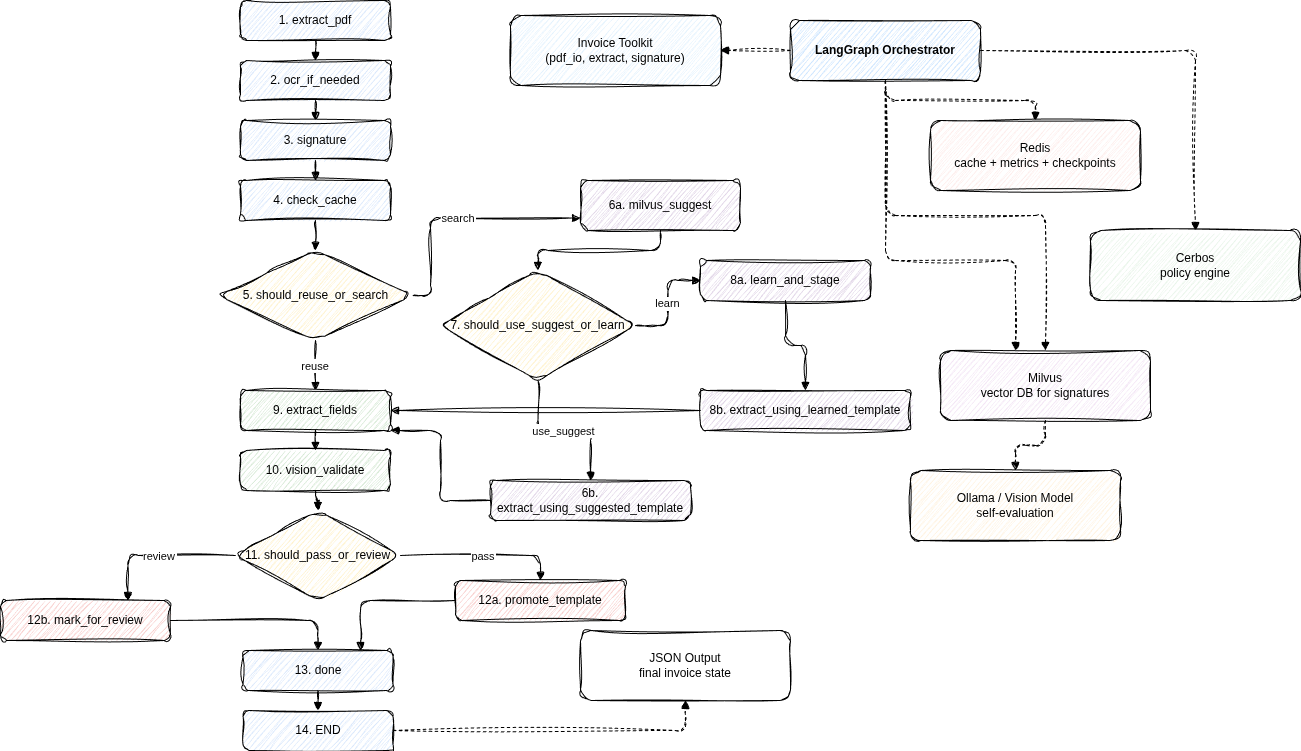

The diagram above was exported from draw.io. Its source (the exported page's mxGraphModel, read from the mxfile embedded in the PNG):
<mxGraphModel dx="1598" dy="518" grid="1" gridSize="10" guides="0" tooltips="1" connect="1" arrows="1" fold="1" page="1" pageScale="1" pageWidth="850" pageHeight="1100" math="0" shadow="0" adaptiveColors="none">
  <root>
    <mxCell id="0" />
    <mxCell id="1" parent="0" />
    <mxCell id="n1" value="1. extract_pdf" style="rounded=1;whiteSpace=wrap;html=1;fillColor=#dae8fc;sketch=1;curveFitting=1;jiggle=2;" parent="1" vertex="1">
      <mxGeometry x="40" width="150" height="40" as="geometry" />
    </mxCell>
    <mxCell id="n2" value="2. ocr_if_needed" style="rounded=1;whiteSpace=wrap;html=1;fillColor=#dae8fc;sketch=1;curveFitting=1;jiggle=2;" parent="1" vertex="1">
      <mxGeometry x="40" y="60" width="150" height="40" as="geometry" />
    </mxCell>
    <mxCell id="n3" value="3. signature" style="rounded=1;whiteSpace=wrap;html=1;fillColor=#dae8fc;sketch=1;curveFitting=1;jiggle=2;" parent="1" vertex="1">
      <mxGeometry x="40" y="120" width="150" height="40" as="geometry" />
    </mxCell>
    <mxCell id="n4" value="4. check_cache" style="rounded=1;whiteSpace=wrap;html=1;fillColor=#dae8fc;sketch=1;curveFitting=1;jiggle=2;" parent="1" vertex="1">
      <mxGeometry x="40" y="180" width="150" height="40" as="geometry" />
    </mxCell>
    <mxCell id="n5" value="5. should_reuse_or_search" style="rhombus;whiteSpace=wrap;html=1;fillColor=#fff2cc;sketch=1;curveFitting=1;jiggle=2;rounded=1;" parent="1" vertex="1">
      <mxGeometry x="17.5" y="250" width="195" height="90" as="geometry" />
    </mxCell>
    <mxCell id="n6a" value="6a. milvus_suggest" style="rounded=1;whiteSpace=wrap;html=1;fillColor=#e1d5e7;sketch=1;curveFitting=1;jiggle=2;" parent="1" vertex="1">
      <mxGeometry x="380" y="180" width="160" height="50" as="geometry" />
    </mxCell>
    <mxCell id="n7" value="7. should_use_suggest_or_learn" style="rhombus;whiteSpace=wrap;html=1;fillColor=#fff2cc;sketch=1;curveFitting=1;jiggle=2;rounded=1;" parent="1" vertex="1">
      <mxGeometry x="240" y="270" width="195" height="110" as="geometry" />
    </mxCell>
    <mxCell id="n6b" value="6b. extract_using_suggested_template" style="rounded=1;whiteSpace=wrap;html=1;fillColor=#e1d5e7;sketch=1;curveFitting=1;jiggle=2;" parent="1" vertex="1">
      <mxGeometry x="290" y="480" width="200" height="40" as="geometry" />
    </mxCell>
    <mxCell id="n8a" value="8a. learn_and_stage" style="rounded=1;whiteSpace=wrap;html=1;fillColor=#e1d5e7;sketch=1;curveFitting=1;jiggle=2;" parent="1" vertex="1">
      <mxGeometry x="500" y="260" width="170" height="40" as="geometry" />
    </mxCell>
    <mxCell id="n8b" value="8b. extract_using_learned_template" style="rounded=1;whiteSpace=wrap;html=1;fillColor=#e1d5e7;sketch=1;curveFitting=1;jiggle=2;" parent="1" vertex="1">
      <mxGeometry x="500" y="390" width="210" height="40" as="geometry" />
    </mxCell>
    <mxCell id="n9" value="9. extract_fields" style="rounded=1;whiteSpace=wrap;html=1;fillColor=#d5e8d4;sketch=1;curveFitting=1;jiggle=2;" parent="1" vertex="1">
      <mxGeometry x="40" y="390" width="150" height="40" as="geometry" />
    </mxCell>
    <mxCell id="n10" value="10. vision_validate" style="rounded=1;whiteSpace=wrap;html=1;fillColor=#d5e8d4;sketch=1;curveFitting=1;jiggle=2;" parent="1" vertex="1">
      <mxGeometry x="40" y="450" width="150" height="40" as="geometry" />
    </mxCell>
    <mxCell id="n11" value="11. should_pass_or_review" style="rhombus;whiteSpace=wrap;html=1;fillColor=#fff2cc;sketch=1;curveFitting=1;jiggle=2;rounded=1;" parent="1" vertex="1">
      <mxGeometry x="35" y="510" width="165" height="90" as="geometry" />
    </mxCell>
    <mxCell id="n12a" value="12a. promote_template" style="rounded=1;whiteSpace=wrap;html=1;fillColor=#f8cecc;sketch=1;curveFitting=1;jiggle=2;" parent="1" vertex="1">
      <mxGeometry x="255" y="580" width="170" height="40" as="geometry" />
    </mxCell>
    <mxCell id="n12b" value="12b. mark_for_review" style="rounded=1;whiteSpace=wrap;html=1;fillColor=#f8cecc;sketch=1;curveFitting=1;jiggle=2;" parent="1" vertex="1">
      <mxGeometry x="-200" y="600" width="170" height="40" as="geometry" />
    </mxCell>
    <mxCell id="n13" value="13. done" style="rounded=1;whiteSpace=wrap;html=1;fillColor=#dae8fc;sketch=1;curveFitting=1;jiggle=2;" parent="1" vertex="1">
      <mxGeometry x="42.5" y="650" width="150" height="40" as="geometry" />
    </mxCell>
    <mxCell id="n14" value="14. END" style="rounded=1;whiteSpace=wrap;html=1;fillColor=#dae8fc;sketch=1;curveFitting=1;jiggle=2;" parent="1" vertex="1">
      <mxGeometry x="42.5" y="710" width="150" height="40" as="geometry" />
    </mxCell>
    <mxCell id="a1" value="LangGraph Orchestrator" style="rounded=1;whiteSpace=wrap;html=1;fillColor=#cce5ff;fontStyle=1;sketch=1;curveFitting=1;jiggle=2;" parent="1" vertex="1">
      <mxGeometry x="590" y="20" width="190" height="60" as="geometry" />
    </mxCell>
    <mxCell id="a2" value="Invoice Toolkit&#10;(pdf_io, extract, signature)" style="rounded=1;whiteSpace=wrap;html=1;fillColor=#e3f2fd;sketch=1;curveFitting=1;jiggle=2;" parent="1" vertex="1">
      <mxGeometry x="310" y="15" width="210" height="70" as="geometry" />
    </mxCell>
    <mxCell id="a3" value="Redis&#10;cache + metrics + checkpoints" style="rounded=1;whiteSpace=wrap;html=1;fillColor=#fdecea;sketch=1;curveFitting=1;jiggle=2;" parent="1" vertex="1">
      <mxGeometry x="730" y="120" width="210" height="70" as="geometry" />
    </mxCell>
    <mxCell id="a5" value="Cerbos&#10;policy engine" style="rounded=1;whiteSpace=wrap;html=1;fillColor=#e8f5e9;sketch=1;curveFitting=1;jiggle=2;" parent="1" vertex="1">
      <mxGeometry x="890" y="230" width="210" height="70" as="geometry" />
    </mxCell>
    <mxCell id="a6" value="Ollama / Vision Model&#10;self-evaluation" style="rounded=1;whiteSpace=wrap;html=1;fillColor=#fff3e0;sketch=1;curveFitting=1;jiggle=2;" parent="1" vertex="1">
      <mxGeometry x="710" y="470" width="210" height="70" as="geometry" />
    </mxCell>
    <mxCell id="a7" value="JSON Output&#10;final invoice state" style="rounded=1;whiteSpace=wrap;html=1;fillColor=#ffffff;sketch=1;curveFitting=1;jiggle=2;" parent="1" vertex="1">
      <mxGeometry x="380" y="630" width="210" height="70" as="geometry" />
    </mxCell>
    <mxCell id="e1" style="edgeStyle=orthogonalEdgeStyle;rounded=1;endArrow=block;sketch=1;curveFitting=1;jiggle=2;" parent="1" source="n1" target="n2" edge="1">
      <mxGeometry relative="1" as="geometry" />
    </mxCell>
    <mxCell id="e2" style="edgeStyle=orthogonalEdgeStyle;rounded=1;endArrow=block;sketch=1;curveFitting=1;jiggle=2;" parent="1" source="n2" target="n3" edge="1">
      <mxGeometry relative="1" as="geometry" />
    </mxCell>
    <mxCell id="e3" style="edgeStyle=orthogonalEdgeStyle;rounded=1;endArrow=block;sketch=1;curveFitting=1;jiggle=2;" parent="1" source="n3" target="n4" edge="1">
      <mxGeometry relative="1" as="geometry" />
    </mxCell>
    <mxCell id="e4" style="edgeStyle=orthogonalEdgeStyle;rounded=1;endArrow=block;sketch=1;curveFitting=1;jiggle=2;" parent="1" source="n4" target="n5" edge="1">
      <mxGeometry relative="1" as="geometry" />
    </mxCell>
    <mxCell id="e5" value="reuse" style="edgeStyle=orthogonalEdgeStyle;rounded=1;endArrow=block;sketch=1;curveFitting=1;jiggle=2;" parent="1" source="n5" target="n9" edge="1">
      <mxGeometry relative="1" as="geometry" />
    </mxCell>
    <mxCell id="e6" value="search" style="edgeStyle=orthogonalEdgeStyle;rounded=1;endArrow=block;entryX=0;entryY=0.75;entryDx=0;entryDy=0;exitX=1;exitY=0.5;exitDx=0;exitDy=0;sketch=1;curveFitting=1;jiggle=2;" parent="1" source="n5" target="n6a" edge="1">
      <mxGeometry relative="1" as="geometry">
        <Array as="points">
          <mxPoint x="230" y="295" />
          <mxPoint x="230" y="218" />
        </Array>
      </mxGeometry>
    </mxCell>
    <mxCell id="e7" style="edgeStyle=orthogonalEdgeStyle;rounded=1;endArrow=block;sketch=1;curveFitting=1;jiggle=2;" parent="1" source="n6a" target="n7" edge="1">
      <mxGeometry relative="1" as="geometry" />
    </mxCell>
    <mxCell id="e8" value="use_suggest" style="edgeStyle=orthogonalEdgeStyle;rounded=1;endArrow=block;sketch=1;curveFitting=1;jiggle=2;" parent="1" source="n7" target="n6b" edge="1">
      <mxGeometry relative="1" as="geometry" />
    </mxCell>
    <mxCell id="e9" value="learn" style="edgeStyle=orthogonalEdgeStyle;rounded=1;endArrow=block;sketch=1;curveFitting=1;jiggle=2;" parent="1" source="n7" target="n8a" edge="1">
      <mxGeometry relative="1" as="geometry" />
    </mxCell>
    <mxCell id="e10" style="edgeStyle=orthogonalEdgeStyle;rounded=1;endArrow=block;sketch=1;curveFitting=1;jiggle=2;" parent="1" source="n8a" target="n8b" edge="1">
      <mxGeometry relative="1" as="geometry" />
    </mxCell>
    <mxCell id="e11" style="edgeStyle=orthogonalEdgeStyle;rounded=1;endArrow=block;entryX=1;entryY=1;entryDx=0;entryDy=0;sketch=1;curveFitting=1;jiggle=2;" parent="1" source="n6b" target="n9" edge="1">
      <mxGeometry relative="1" as="geometry">
        <Array as="points">
          <mxPoint x="240" y="500" />
          <mxPoint x="240" y="430" />
        </Array>
      </mxGeometry>
    </mxCell>
    <mxCell id="e12" style="edgeStyle=orthogonalEdgeStyle;rounded=1;endArrow=block;sketch=1;curveFitting=1;jiggle=2;" parent="1" source="n8b" target="n9" edge="1">
      <mxGeometry relative="1" as="geometry" />
    </mxCell>
    <mxCell id="e13" style="edgeStyle=orthogonalEdgeStyle;rounded=1;endArrow=block;sketch=1;curveFitting=1;jiggle=2;" parent="1" source="n9" target="n10" edge="1">
      <mxGeometry relative="1" as="geometry" />
    </mxCell>
    <mxCell id="e14" style="edgeStyle=orthogonalEdgeStyle;rounded=1;endArrow=block;sketch=1;curveFitting=1;jiggle=2;" parent="1" source="n10" target="n11" edge="1">
      <mxGeometry relative="1" as="geometry" />
    </mxCell>
    <mxCell id="e15" value="pass" style="edgeStyle=orthogonalEdgeStyle;rounded=1;endArrow=block;entryX=0.5;entryY=0;entryDx=0;entryDy=0;sketch=1;curveFitting=1;jiggle=2;" parent="1" source="n11" target="n12a" edge="1">
      <mxGeometry relative="1" as="geometry" />
    </mxCell>
    <mxCell id="e16" value="review" style="edgeStyle=orthogonalEdgeStyle;rounded=1;endArrow=block;entryX=0.75;entryY=0;entryDx=0;entryDy=0;sketch=1;curveFitting=1;jiggle=2;" parent="1" source="n11" target="n12b" edge="1">
      <mxGeometry relative="1" as="geometry" />
    </mxCell>
    <mxCell id="e17" style="edgeStyle=orthogonalEdgeStyle;rounded=1;endArrow=block;sketch=1;curveFitting=1;jiggle=2;" parent="1" source="n12a" target="n13" edge="1">
      <mxGeometry relative="1" as="geometry">
        <Array as="points">
          <mxPoint x="160" y="600" />
        </Array>
      </mxGeometry>
    </mxCell>
    <mxCell id="e18" style="edgeStyle=orthogonalEdgeStyle;rounded=1;endArrow=block;sketch=1;curveFitting=1;jiggle=2;" parent="1" source="n12b" target="n13" edge="1">
      <mxGeometry relative="1" as="geometry" />
    </mxCell>
    <mxCell id="e19" style="edgeStyle=orthogonalEdgeStyle;rounded=1;endArrow=block;sketch=1;curveFitting=1;jiggle=2;" parent="1" source="n13" target="n14" edge="1">
      <mxGeometry relative="1" as="geometry" />
    </mxCell>
    <mxCell id="ea1" style="edgeStyle=orthogonalEdgeStyle;rounded=1;endArrow=block;dashed=1;sketch=1;curveFitting=1;jiggle=2;" parent="1" source="a1" target="a2" edge="1">
      <mxGeometry relative="1" as="geometry" />
    </mxCell>
    <mxCell id="ea2" style="edgeStyle=orthogonalEdgeStyle;rounded=1;endArrow=block;dashed=1;sketch=1;curveFitting=1;jiggle=2;" parent="1" source="a1" target="a3" edge="1">
      <mxGeometry relative="1" as="geometry" />
    </mxCell>
    <mxCell id="ea3" style="edgeStyle=orthogonalEdgeStyle;rounded=1;endArrow=block;dashed=1;sketch=1;curveFitting=1;jiggle=2;" parent="1" source="a1" target="a4" edge="1">
      <mxGeometry relative="1" as="geometry" />
    </mxCell>
    <mxCell id="ea4" style="edgeStyle=orthogonalEdgeStyle;rounded=1;endArrow=block;dashed=1;sketch=1;curveFitting=1;jiggle=2;" parent="1" source="a1" target="a5" edge="1">
      <mxGeometry relative="1" as="geometry" />
    </mxCell>
    <mxCell id="ea5" style="edgeStyle=orthogonalEdgeStyle;rounded=1;endArrow=block;dashed=1;sketch=1;curveFitting=1;jiggle=2;" parent="1" source="a4" target="a6" edge="1">
      <mxGeometry relative="1" as="geometry" />
    </mxCell>
    <mxCell id="ea6" style="edgeStyle=orthogonalEdgeStyle;rounded=1;endArrow=block;dashed=1;sketch=1;curveFitting=1;jiggle=2;" parent="1" source="n14" target="a7" edge="1">
      <mxGeometry relative="1" as="geometry" />
    </mxCell>
    <mxCell id="UIZ637wB1I7sEpwpBNPo-1" value="" style="edgeStyle=orthogonalEdgeStyle;rounded=1;endArrow=block;dashed=1;sketch=1;curveFitting=1;jiggle=2;" edge="1" parent="1" source="a1" target="a4">
      <mxGeometry relative="1" as="geometry">
        <mxPoint x="685" y="80" as="sourcePoint" />
        <mxPoint x="885" y="510" as="targetPoint" />
        <Array as="points">
          <mxPoint x="685" y="260" />
          <mxPoint x="815" y="260" />
        </Array>
      </mxGeometry>
    </mxCell>
    <mxCell id="a4" value="Milvus&#10;vector DB for signatures" style="rounded=1;whiteSpace=wrap;html=1;fillColor=#f3e5f5;sketch=1;curveFitting=1;jiggle=2;" parent="1" vertex="1">
      <mxGeometry x="740" y="350" width="210" height="70" as="geometry" />
    </mxCell>
  </root>
</mxGraphModel>